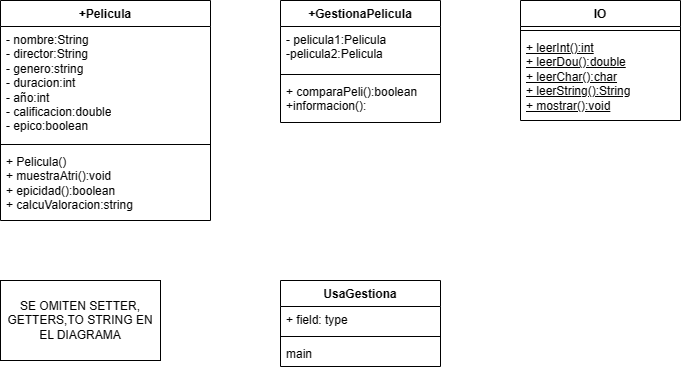

The diagram above was exported from draw.io. Its source (the exported page's mxGraphModel, read from the mxfile embedded in the PNG):
<mxGraphModel dx="883" dy="513" grid="1" gridSize="10" guides="1" tooltips="1" connect="1" arrows="1" fold="1" page="1" pageScale="1" pageWidth="827" pageHeight="1169" math="0" shadow="0">
  <root>
    <mxCell id="WIyWlLk6GJQsqaUBKTNV-0" />
    <mxCell id="WIyWlLk6GJQsqaUBKTNV-1" parent="WIyWlLk6GJQsqaUBKTNV-0" />
    <mxCell id="qlFs7mubWIgcssN-37OG-0" value="IO&lt;br&gt;" style="swimlane;fontStyle=1;align=center;verticalAlign=top;childLayout=stackLayout;horizontal=1;startSize=26;horizontalStack=0;resizeParent=1;resizeParentMax=0;resizeLast=0;collapsible=1;marginBottom=0;whiteSpace=wrap;html=1;" vertex="1" parent="WIyWlLk6GJQsqaUBKTNV-1">
      <mxGeometry x="600" y="40" width="160" height="120" as="geometry" />
    </mxCell>
    <mxCell id="qlFs7mubWIgcssN-37OG-2" value="" style="line;strokeWidth=1;fillColor=none;align=left;verticalAlign=middle;spacingTop=-1;spacingLeft=3;spacingRight=3;rotatable=0;labelPosition=right;points=[];portConstraint=eastwest;strokeColor=inherit;" vertex="1" parent="qlFs7mubWIgcssN-37OG-0">
      <mxGeometry y="26" width="160" height="8" as="geometry" />
    </mxCell>
    <mxCell id="qlFs7mubWIgcssN-37OG-3" value="&lt;u&gt;+ leerInt():int&lt;br&gt;+ leerDou():double&lt;br&gt;+ leerChar():char&lt;br&gt;+ leerString():String&lt;br&gt;+ mostrar():void&lt;/u&gt;" style="text;strokeColor=none;fillColor=none;align=left;verticalAlign=top;spacingLeft=4;spacingRight=4;overflow=hidden;rotatable=0;points=[[0,0.5],[1,0.5]];portConstraint=eastwest;whiteSpace=wrap;html=1;" vertex="1" parent="qlFs7mubWIgcssN-37OG-0">
      <mxGeometry y="34" width="160" height="86" as="geometry" />
    </mxCell>
    <mxCell id="qlFs7mubWIgcssN-37OG-4" value="+Pelicula" style="swimlane;fontStyle=1;align=center;verticalAlign=top;childLayout=stackLayout;horizontal=1;startSize=26;horizontalStack=0;resizeParent=1;resizeParentMax=0;resizeLast=0;collapsible=1;marginBottom=0;whiteSpace=wrap;html=1;" vertex="1" parent="WIyWlLk6GJQsqaUBKTNV-1">
      <mxGeometry x="80" y="40" width="210" height="220" as="geometry" />
    </mxCell>
    <mxCell id="qlFs7mubWIgcssN-37OG-5" value="- nombre:String&lt;br&gt;- director:String&lt;br&gt;- genero:string&lt;br&gt;- duracion:int&lt;br&gt;- año:int&lt;br&gt;- calificacion:double&lt;br&gt;- epico:boolean" style="text;strokeColor=none;fillColor=none;align=left;verticalAlign=top;spacingLeft=4;spacingRight=4;overflow=hidden;rotatable=0;points=[[0,0.5],[1,0.5]];portConstraint=eastwest;whiteSpace=wrap;html=1;" vertex="1" parent="qlFs7mubWIgcssN-37OG-4">
      <mxGeometry y="26" width="210" height="114" as="geometry" />
    </mxCell>
    <mxCell id="qlFs7mubWIgcssN-37OG-6" value="" style="line;strokeWidth=1;fillColor=none;align=left;verticalAlign=middle;spacingTop=-1;spacingLeft=3;spacingRight=3;rotatable=0;labelPosition=right;points=[];portConstraint=eastwest;strokeColor=inherit;" vertex="1" parent="qlFs7mubWIgcssN-37OG-4">
      <mxGeometry y="140" width="210" height="8" as="geometry" />
    </mxCell>
    <mxCell id="qlFs7mubWIgcssN-37OG-7" value="+ Pelicula()&lt;br&gt;+ muestraAtri():void&lt;br&gt;+ epicidad():boolean&lt;br&gt;+ calcuValoracion:string" style="text;strokeColor=none;fillColor=none;align=left;verticalAlign=top;spacingLeft=4;spacingRight=4;overflow=hidden;rotatable=0;points=[[0,0.5],[1,0.5]];portConstraint=eastwest;whiteSpace=wrap;html=1;" vertex="1" parent="qlFs7mubWIgcssN-37OG-4">
      <mxGeometry y="148" width="210" height="72" as="geometry" />
    </mxCell>
    <mxCell id="qlFs7mubWIgcssN-37OG-12" value="UsaGestiona" style="swimlane;fontStyle=1;align=center;verticalAlign=top;childLayout=stackLayout;horizontal=1;startSize=26;horizontalStack=0;resizeParent=1;resizeParentMax=0;resizeLast=0;collapsible=1;marginBottom=0;whiteSpace=wrap;html=1;" vertex="1" parent="WIyWlLk6GJQsqaUBKTNV-1">
      <mxGeometry x="360" y="320" width="160" height="86" as="geometry" />
    </mxCell>
    <mxCell id="qlFs7mubWIgcssN-37OG-13" value="+ field: type" style="text;strokeColor=none;fillColor=none;align=left;verticalAlign=top;spacingLeft=4;spacingRight=4;overflow=hidden;rotatable=0;points=[[0,0.5],[1,0.5]];portConstraint=eastwest;whiteSpace=wrap;html=1;" vertex="1" parent="qlFs7mubWIgcssN-37OG-12">
      <mxGeometry y="26" width="160" height="26" as="geometry" />
    </mxCell>
    <mxCell id="qlFs7mubWIgcssN-37OG-14" value="" style="line;strokeWidth=1;fillColor=none;align=left;verticalAlign=middle;spacingTop=-1;spacingLeft=3;spacingRight=3;rotatable=0;labelPosition=right;points=[];portConstraint=eastwest;strokeColor=inherit;" vertex="1" parent="qlFs7mubWIgcssN-37OG-12">
      <mxGeometry y="52" width="160" height="8" as="geometry" />
    </mxCell>
    <mxCell id="qlFs7mubWIgcssN-37OG-15" value="main" style="text;strokeColor=none;fillColor=none;align=left;verticalAlign=top;spacingLeft=4;spacingRight=4;overflow=hidden;rotatable=0;points=[[0,0.5],[1,0.5]];portConstraint=eastwest;whiteSpace=wrap;html=1;" vertex="1" parent="qlFs7mubWIgcssN-37OG-12">
      <mxGeometry y="60" width="160" height="26" as="geometry" />
    </mxCell>
    <mxCell id="qlFs7mubWIgcssN-37OG-16" value="SE OMITEN SETTER, GETTERS,TO STRING EN EL DIAGRAMA" style="html=1;whiteSpace=wrap;" vertex="1" parent="WIyWlLk6GJQsqaUBKTNV-1">
      <mxGeometry x="80" y="320" width="160" height="80" as="geometry" />
    </mxCell>
    <mxCell id="qlFs7mubWIgcssN-37OG-17" value="+GestionaPelicula" style="swimlane;fontStyle=1;align=center;verticalAlign=top;childLayout=stackLayout;horizontal=1;startSize=26;horizontalStack=0;resizeParent=1;resizeParentMax=0;resizeLast=0;collapsible=1;marginBottom=0;whiteSpace=wrap;html=1;" vertex="1" parent="WIyWlLk6GJQsqaUBKTNV-1">
      <mxGeometry x="360" y="40" width="160" height="122" as="geometry" />
    </mxCell>
    <mxCell id="qlFs7mubWIgcssN-37OG-18" value="- pelicula1:Pelicula&lt;br&gt;-pelicula2:Pelicula" style="text;strokeColor=none;fillColor=none;align=left;verticalAlign=top;spacingLeft=4;spacingRight=4;overflow=hidden;rotatable=0;points=[[0,0.5],[1,0.5]];portConstraint=eastwest;whiteSpace=wrap;html=1;" vertex="1" parent="qlFs7mubWIgcssN-37OG-17">
      <mxGeometry y="26" width="160" height="44" as="geometry" />
    </mxCell>
    <mxCell id="qlFs7mubWIgcssN-37OG-19" value="" style="line;strokeWidth=1;fillColor=none;align=left;verticalAlign=middle;spacingTop=-1;spacingLeft=3;spacingRight=3;rotatable=0;labelPosition=right;points=[];portConstraint=eastwest;strokeColor=inherit;" vertex="1" parent="qlFs7mubWIgcssN-37OG-17">
      <mxGeometry y="70" width="160" height="8" as="geometry" />
    </mxCell>
    <mxCell id="qlFs7mubWIgcssN-37OG-20" value="+ comparaPeli():boolean&lt;br&gt;+informacion():" style="text;strokeColor=none;fillColor=none;align=left;verticalAlign=top;spacingLeft=4;spacingRight=4;overflow=hidden;rotatable=0;points=[[0,0.5],[1,0.5]];portConstraint=eastwest;whiteSpace=wrap;html=1;" vertex="1" parent="qlFs7mubWIgcssN-37OG-17">
      <mxGeometry y="78" width="160" height="44" as="geometry" />
    </mxCell>
  </root>
</mxGraphModel>